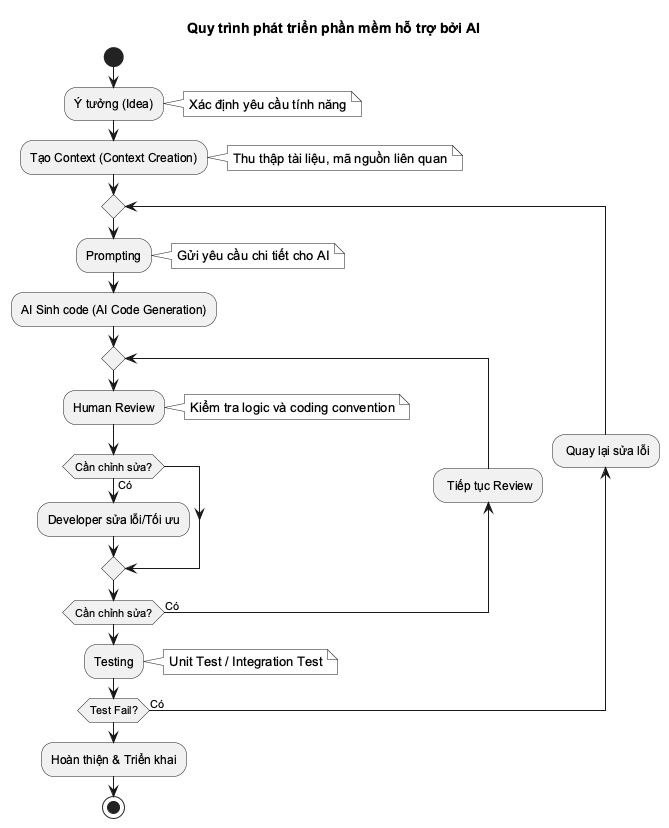

The diagram above was rendered by PlantUML. Its source (embedded in the PNG):
@startuml
skinparam monochrome true
skinparam shadowing false
skinparam defaultFontName "Arial"

title Quy trình phát triển phần mềm hỗ trợ bởi AI

start
:Ý tưởng (Idea);
note right: Xác định yêu cầu tính năng

:Tạo Context (Context Creation);
note right: Thu thập tài liệu, mã nguồn liên quan

repeat
    :Prompting;
    note right: Gửi yêu cầu chi tiết cho AI

    :AI Sinh code (AI Code Generation);
    
    repeat
        :Human Review;
        note right: Kiểm tra logic và coding convention
        if (Cần chỉnh sửa?) then (Có)
            :Developer sửa lỗi/Tối ưu;
        endif
    backward: Tiếp tục Review;
    repeat while (Cần chỉnh sửa?) is (Có)

    :Testing;
    note right: Unit Test / Integration Test
backward: Quay lại sửa lỗi;
repeat while (Test Fail?) is (Có)

:Hoàn thiện & Triển khai;
stop
@enduml